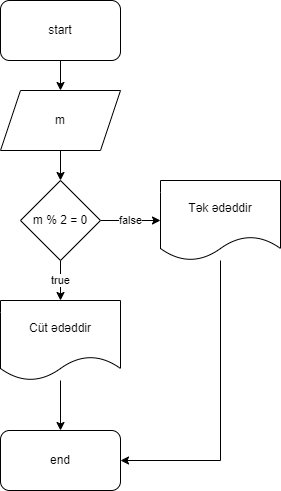

The diagram above was exported from draw.io. Its source (the exported page's mxGraphModel, read from the mxfile embedded in the PNG):
<mxGraphModel dx="1298" dy="714" grid="1" gridSize="10" guides="1" tooltips="1" connect="1" arrows="1" fold="1" page="1" pageScale="1" pageWidth="850" pageHeight="1100" math="0" shadow="0">
  <root>
    <mxCell id="0" />
    <mxCell id="1" parent="0" />
    <mxCell id="3i0BuZKH59vIXpaBcJ4o-3" value="" style="edgeStyle=orthogonalEdgeStyle;rounded=0;orthogonalLoop=1;jettySize=auto;html=1;" edge="1" parent="1" source="3i0BuZKH59vIXpaBcJ4o-1" target="3i0BuZKH59vIXpaBcJ4o-2">
      <mxGeometry relative="1" as="geometry" />
    </mxCell>
    <mxCell id="3i0BuZKH59vIXpaBcJ4o-1" value="start" style="rounded=1;whiteSpace=wrap;html=1;" vertex="1" parent="1">
      <mxGeometry x="360" y="50" width="120" height="60" as="geometry" />
    </mxCell>
    <mxCell id="3i0BuZKH59vIXpaBcJ4o-5" value="" style="edgeStyle=orthogonalEdgeStyle;rounded=0;orthogonalLoop=1;jettySize=auto;html=1;" edge="1" parent="1" source="3i0BuZKH59vIXpaBcJ4o-2" target="3i0BuZKH59vIXpaBcJ4o-4">
      <mxGeometry relative="1" as="geometry" />
    </mxCell>
    <mxCell id="3i0BuZKH59vIXpaBcJ4o-2" value="m" style="shape=parallelogram;perimeter=parallelogramPerimeter;whiteSpace=wrap;html=1;fixedSize=1;" vertex="1" parent="1">
      <mxGeometry x="360" y="140" width="120" height="60" as="geometry" />
    </mxCell>
    <mxCell id="3i0BuZKH59vIXpaBcJ4o-7" value="true" style="edgeStyle=orthogonalEdgeStyle;rounded=0;orthogonalLoop=1;jettySize=auto;html=1;" edge="1" parent="1" source="3i0BuZKH59vIXpaBcJ4o-4" target="3i0BuZKH59vIXpaBcJ4o-6">
      <mxGeometry relative="1" as="geometry" />
    </mxCell>
    <mxCell id="3i0BuZKH59vIXpaBcJ4o-9" value="false" style="edgeStyle=orthogonalEdgeStyle;rounded=0;orthogonalLoop=1;jettySize=auto;html=1;" edge="1" parent="1" source="3i0BuZKH59vIXpaBcJ4o-4" target="3i0BuZKH59vIXpaBcJ4o-8">
      <mxGeometry relative="1" as="geometry" />
    </mxCell>
    <mxCell id="3i0BuZKH59vIXpaBcJ4o-4" value="m % 2 = 0" style="rhombus;whiteSpace=wrap;html=1;" vertex="1" parent="1">
      <mxGeometry x="380" y="230" width="80" height="80" as="geometry" />
    </mxCell>
    <mxCell id="3i0BuZKH59vIXpaBcJ4o-11" value="" style="edgeStyle=orthogonalEdgeStyle;rounded=0;orthogonalLoop=1;jettySize=auto;html=1;" edge="1" parent="1" source="3i0BuZKH59vIXpaBcJ4o-6" target="3i0BuZKH59vIXpaBcJ4o-10">
      <mxGeometry relative="1" as="geometry" />
    </mxCell>
    <mxCell id="3i0BuZKH59vIXpaBcJ4o-6" value="Cüt ədəddir" style="shape=document;whiteSpace=wrap;html=1;boundedLbl=1;" vertex="1" parent="1">
      <mxGeometry x="360" y="350" width="120" height="80" as="geometry" />
    </mxCell>
    <mxCell id="3i0BuZKH59vIXpaBcJ4o-12" style="edgeStyle=orthogonalEdgeStyle;rounded=0;orthogonalLoop=1;jettySize=auto;html=1;entryX=1;entryY=0.5;entryDx=0;entryDy=0;" edge="1" parent="1" source="3i0BuZKH59vIXpaBcJ4o-8" target="3i0BuZKH59vIXpaBcJ4o-10">
      <mxGeometry relative="1" as="geometry">
        <Array as="points">
          <mxPoint x="580" y="510" />
        </Array>
      </mxGeometry>
    </mxCell>
    <mxCell id="3i0BuZKH59vIXpaBcJ4o-8" value="Tək ədəddir" style="shape=document;whiteSpace=wrap;html=1;boundedLbl=1;" vertex="1" parent="1">
      <mxGeometry x="520" y="230" width="120" height="80" as="geometry" />
    </mxCell>
    <mxCell id="3i0BuZKH59vIXpaBcJ4o-10" value="end" style="rounded=1;whiteSpace=wrap;html=1;" vertex="1" parent="1">
      <mxGeometry x="360" y="480" width="120" height="60" as="geometry" />
    </mxCell>
  </root>
</mxGraphModel>